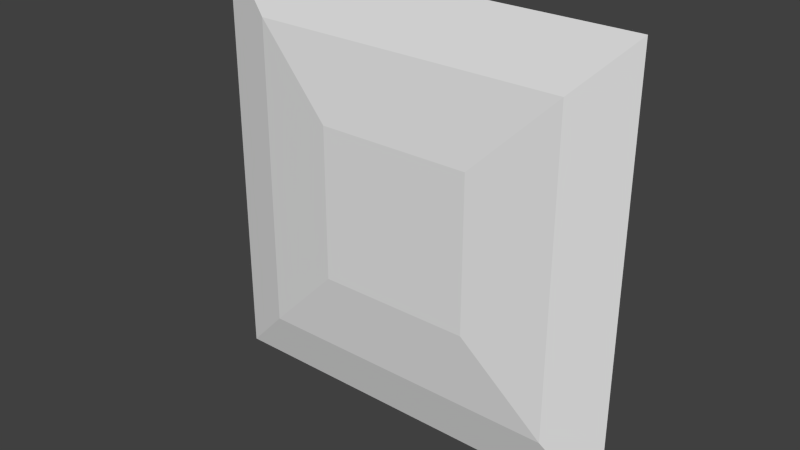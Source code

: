 # Source: paddle.blend  (saved by Blender 2.76.0; exported with 4.5.12 LTS)
import bpy
from mathutils import Matrix  # noqa: F401  (used for matrix-valued properties, if any)

bpy.ops.wm.read_factory_settings(use_empty=True)
scene = bpy.context.scene
scene.name = 'Scene'

# ---- collections
col_collection_6 = bpy.data.collections.new('Collection 6'); scene.collection.children.link(col_collection_6)

# ---- world
world_world = bpy.data.worlds.new('World'); scene.world = world_world
world_world.color = (0.05088, 0.05088, 0.05088)
world_world.use_sun_shadow = False
world_world.sun_shadow_jitter_overblur = 0.0
world_world.cycles.sampling_method = 'MANUAL'
world_world.cycles.sample_map_resolution = 256

# ---- meshes
me_cube = bpy.data.meshes.new('Cube')
me_cube.from_pydata([(-1.0, 1.0, 0.8936), (1.0, -1.0, 0.8936), (1.0, 1.0, 0.8936), (-1.0, -1.0, 0.8936), (-0.3655, 0.3655, 0.7775), (-0.3655, -0.3655, 0.7775), (0.3655, 0.3655, 0.7775), (0.3655, -0.3655, 0.7775), (-0.7441, 0.7441, 0.8224), (-0.7441, -0.7441, 0.8224), (0.7441, 0.7441, 0.8224), (0.7441, -0.7441, 0.8224)], [], [(11, 10, 2, 1), (8, 0, 2, 10), (3, 0, 8, 9), (2, 0, 3, 1), (5, 4, 6, 7), (3, 9, 11, 1), (4, 5, 9, 8), (7, 6, 10, 11), (5, 7, 11, 9), (6, 4, 8, 10)])
me_cube.use_remesh_preserve_volume = False
me_cube.use_remesh_preserve_attributes = False
me_cube.use_mirror_vertex_groups = False
me_cube.update()

# ---- objects
ob_cube = bpy.data.objects.new('Cube', me_cube)

# ---- transforms, parenting, visibility, modifiers, constraints
ob_cube.location = (1.339, 0.8737, -0.1655)
ob_cube.rotation_euler = (-1.571, 0.0, 0.0)
ob_cube.lineart.crease_threshold = 0.0

# ---- collection membership
col_collection_6.objects.link(ob_cube)

# ---- scene / render settings (as saved in the file)
scene.frame_start = 1; scene.frame_end = 250; scene.frame_set(2)
scene.render.engine = 'CYCLES'
scene.render.dither_intensity = 0.0
scene.render.use_overwrite = False
scene.cycles.use_denoising = False
scene.cycles.samples = 250
scene.cycles.sampling_pattern = 'TABULATED_SOBOL'
scene.cycles.light_sampling_threshold = 0.0
scene.cycles.use_adaptive_sampling = False
scene.cycles.use_light_tree = False
scene.cycles.caustics_reflective = False
scene.cycles.caustics_refractive = False
scene.cycles.blur_glossy = 0.0
scene.cycles.max_bounces = 8
scene.cycles.diffuse_bounces = 1
scene.cycles.transmission_bounces = 8
scene.cycles.volume_bounces = 2
scene.cycles.pixel_filter_type = 'GAUSSIAN'
scene.cycles.sample_clamp_direct = 0.98
scene.cycles.sample_clamp_indirect = 0.98
scene.view_settings.view_transform = 'Standard'
bpy.context.view_layer.update()

# ---- added for rendering (the .blend has no active camera and no usable light): camera, sun
cam_auto = bpy.data.cameras.new('AutoCamera')
cam_auto.lens = 50.0
cam_auto.sensor_width = 36.0
cam_auto.clip_end = 1000.0
ob_auto_camera = bpy.data.objects.new('AutoCamera', cam_auto)
scene.collection.objects.link(ob_auto_camera)
ob_auto_camera.location = (3.95797, -1.43373, 1.92982)
ob_auto_camera.rotation_euler = (1.09748, -7.21219e-08, 0.694738)
scene.camera = ob_auto_camera
light_auto_sun = bpy.data.lights.new('AutoSun', 'SUN')
light_auto_sun.energy = 3.0
light_auto_sun.angle = 0.0523599
ob_auto_sun = bpy.data.objects.new('AutoSun', light_auto_sun)
scene.collection.objects.link(ob_auto_sun)
ob_auto_sun.rotation_euler = (0.872665, 0.174533, 0.523599)
bpy.context.view_layer.update()

